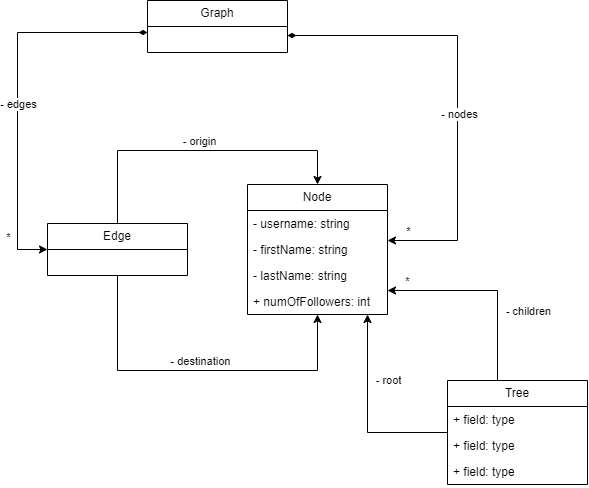

The diagram above was exported from draw.io. Its source (the exported page's mxGraphModel, read from the mxfile embedded in the PNG):
<mxGraphModel dx="1167" dy="638" grid="1" gridSize="10" guides="1" tooltips="1" connect="1" arrows="1" fold="1" page="1" pageScale="1" pageWidth="1169" pageHeight="827" math="0" shadow="0">
  <root>
    <mxCell id="0" />
    <mxCell id="1" parent="0" />
    <mxCell id="p09kfiaXmydC3m4r7lnP-1" value="Node" style="swimlane;fontStyle=0;childLayout=stackLayout;horizontal=1;startSize=26;fillColor=none;horizontalStack=0;resizeParent=1;resizeParentMax=0;resizeLast=0;collapsible=1;marginBottom=0;whiteSpace=wrap;html=1;" vertex="1" parent="1">
      <mxGeometry x="530" y="356" width="140" height="130" as="geometry">
        <mxRectangle x="710" y="304" width="70" height="30" as="alternateBounds" />
      </mxGeometry>
    </mxCell>
    <mxCell id="p09kfiaXmydC3m4r7lnP-2" value="- username: string" style="text;strokeColor=none;fillColor=none;align=left;verticalAlign=top;spacingLeft=4;spacingRight=4;overflow=hidden;rotatable=0;points=[[0,0.5],[1,0.5]];portConstraint=eastwest;whiteSpace=wrap;html=1;" vertex="1" parent="p09kfiaXmydC3m4r7lnP-1">
      <mxGeometry y="26" width="140" height="26" as="geometry" />
    </mxCell>
    <mxCell id="p09kfiaXmydC3m4r7lnP-3" value="- firstName: string" style="text;strokeColor=none;fillColor=none;align=left;verticalAlign=top;spacingLeft=4;spacingRight=4;overflow=hidden;rotatable=0;points=[[0,0.5],[1,0.5]];portConstraint=eastwest;whiteSpace=wrap;html=1;" vertex="1" parent="p09kfiaXmydC3m4r7lnP-1">
      <mxGeometry y="52" width="140" height="26" as="geometry" />
    </mxCell>
    <mxCell id="p09kfiaXmydC3m4r7lnP-4" value="- lastName: string" style="text;strokeColor=none;fillColor=none;align=left;verticalAlign=top;spacingLeft=4;spacingRight=4;overflow=hidden;rotatable=0;points=[[0,0.5],[1,0.5]];portConstraint=eastwest;whiteSpace=wrap;html=1;" vertex="1" parent="p09kfiaXmydC3m4r7lnP-1">
      <mxGeometry y="78" width="140" height="26" as="geometry" />
    </mxCell>
    <mxCell id="QKuOgaQRlvvltxCKDZ_4-13" value="+ numOfFollowers: int" style="text;strokeColor=none;fillColor=none;align=left;verticalAlign=top;spacingLeft=4;spacingRight=4;overflow=hidden;rotatable=0;points=[[0,0.5],[1,0.5]];portConstraint=eastwest;whiteSpace=wrap;html=1;" vertex="1" parent="p09kfiaXmydC3m4r7lnP-1">
      <mxGeometry y="104" width="140" height="26" as="geometry" />
    </mxCell>
    <mxCell id="p09kfiaXmydC3m4r7lnP-14" style="edgeStyle=orthogonalEdgeStyle;rounded=0;orthogonalLoop=1;jettySize=auto;html=1;" edge="1" parent="1" source="QKuOgaQRlvvltxCKDZ_4-1" target="p09kfiaXmydC3m4r7lnP-1">
      <mxGeometry relative="1" as="geometry">
        <Array as="points">
          <mxPoint x="650" y="604" />
        </Array>
      </mxGeometry>
    </mxCell>
    <mxCell id="p09kfiaXmydC3m4r7lnP-15" value="- root" style="edgeLabel;html=1;align=center;verticalAlign=middle;resizable=0;points=[];" connectable="0" vertex="1" parent="p09kfiaXmydC3m4r7lnP-14">
      <mxGeometry x="0.3228" y="-2" relative="1" as="geometry">
        <mxPoint x="18" y="-1" as="offset" />
      </mxGeometry>
    </mxCell>
    <mxCell id="p09kfiaXmydC3m4r7lnP-18" style="edgeStyle=orthogonalEdgeStyle;rounded=0;orthogonalLoop=1;jettySize=auto;html=1;" edge="1" parent="1" source="QKuOgaQRlvvltxCKDZ_4-1" target="p09kfiaXmydC3m4r7lnP-1">
      <mxGeometry relative="1" as="geometry">
        <Array as="points">
          <mxPoint x="780" y="462" />
        </Array>
      </mxGeometry>
    </mxCell>
    <mxCell id="p09kfiaXmydC3m4r7lnP-19" value="- children" style="edgeLabel;html=1;align=center;verticalAlign=middle;resizable=0;points=[];" connectable="0" vertex="1" parent="p09kfiaXmydC3m4r7lnP-18">
      <mxGeometry x="0.2524" relative="1" as="geometry">
        <mxPoint x="66" y="20" as="offset" />
      </mxGeometry>
    </mxCell>
    <mxCell id="p09kfiaXmydC3m4r7lnP-20" value="*" style="edgeLabel;html=1;align=center;verticalAlign=middle;resizable=0;points=[];" connectable="0" vertex="1" parent="p09kfiaXmydC3m4r7lnP-18">
      <mxGeometry x="0.7476" relative="1" as="geometry">
        <mxPoint x="-6" y="-10" as="offset" />
      </mxGeometry>
    </mxCell>
    <mxCell id="QKuOgaQRlvvltxCKDZ_4-1" value="Tree" style="swimlane;fontStyle=0;childLayout=stackLayout;horizontal=1;startSize=26;fillColor=none;horizontalStack=0;resizeParent=1;resizeParentMax=0;resizeLast=0;collapsible=1;marginBottom=0;whiteSpace=wrap;html=1;" vertex="1" parent="1">
      <mxGeometry x="730" y="552" width="140" height="104" as="geometry" />
    </mxCell>
    <mxCell id="QKuOgaQRlvvltxCKDZ_4-2" value="+ field: type" style="text;strokeColor=none;fillColor=none;align=left;verticalAlign=top;spacingLeft=4;spacingRight=4;overflow=hidden;rotatable=0;points=[[0,0.5],[1,0.5]];portConstraint=eastwest;whiteSpace=wrap;html=1;" vertex="1" parent="QKuOgaQRlvvltxCKDZ_4-1">
      <mxGeometry y="26" width="140" height="26" as="geometry" />
    </mxCell>
    <mxCell id="QKuOgaQRlvvltxCKDZ_4-3" value="+ field: type" style="text;strokeColor=none;fillColor=none;align=left;verticalAlign=top;spacingLeft=4;spacingRight=4;overflow=hidden;rotatable=0;points=[[0,0.5],[1,0.5]];portConstraint=eastwest;whiteSpace=wrap;html=1;" vertex="1" parent="QKuOgaQRlvvltxCKDZ_4-1">
      <mxGeometry y="52" width="140" height="26" as="geometry" />
    </mxCell>
    <mxCell id="QKuOgaQRlvvltxCKDZ_4-4" value="+ field: type" style="text;strokeColor=none;fillColor=none;align=left;verticalAlign=top;spacingLeft=4;spacingRight=4;overflow=hidden;rotatable=0;points=[[0,0.5],[1,0.5]];portConstraint=eastwest;whiteSpace=wrap;html=1;" vertex="1" parent="QKuOgaQRlvvltxCKDZ_4-1">
      <mxGeometry y="78" width="140" height="26" as="geometry" />
    </mxCell>
    <mxCell id="p09kfiaXmydC3m4r7lnP-9" style="edgeStyle=orthogonalEdgeStyle;rounded=0;orthogonalLoop=1;jettySize=auto;html=1;startArrow=diamondThin;startFill=1;" edge="1" parent="1" source="QKuOgaQRlvvltxCKDZ_4-5" target="QKuOgaQRlvvltxCKDZ_4-9">
      <mxGeometry relative="1" as="geometry">
        <Array as="points">
          <mxPoint x="300" y="204" />
          <mxPoint x="300" y="421" />
        </Array>
      </mxGeometry>
    </mxCell>
    <mxCell id="p09kfiaXmydC3m4r7lnP-11" value="- edges" style="edgeLabel;html=1;align=center;verticalAlign=middle;resizable=0;points=[];" connectable="0" vertex="1" parent="p09kfiaXmydC3m4r7lnP-9">
      <mxGeometry x="0.082" y="2" relative="1" as="geometry">
        <mxPoint x="-2" y="-3" as="offset" />
      </mxGeometry>
    </mxCell>
    <mxCell id="p09kfiaXmydC3m4r7lnP-21" value="*" style="edgeLabel;html=1;align=center;verticalAlign=middle;resizable=0;points=[];" connectable="0" vertex="1" parent="p09kfiaXmydC3m4r7lnP-9">
      <mxGeometry x="0.7732" relative="1" as="geometry">
        <mxPoint x="-10" as="offset" />
      </mxGeometry>
    </mxCell>
    <mxCell id="p09kfiaXmydC3m4r7lnP-10" style="edgeStyle=orthogonalEdgeStyle;rounded=0;orthogonalLoop=1;jettySize=auto;html=1;startArrow=diamondThin;startFill=1;" edge="1" parent="1" source="QKuOgaQRlvvltxCKDZ_4-5" target="p09kfiaXmydC3m4r7lnP-1">
      <mxGeometry relative="1" as="geometry">
        <Array as="points">
          <mxPoint x="740" y="207" />
          <mxPoint x="740" y="412" />
        </Array>
      </mxGeometry>
    </mxCell>
    <mxCell id="p09kfiaXmydC3m4r7lnP-12" value="- nodes" style="edgeLabel;html=1;align=center;verticalAlign=middle;resizable=0;points=[];" connectable="0" vertex="1" parent="p09kfiaXmydC3m4r7lnP-10">
      <mxGeometry x="0.1178" y="1" relative="1" as="geometry">
        <mxPoint as="offset" />
      </mxGeometry>
    </mxCell>
    <mxCell id="p09kfiaXmydC3m4r7lnP-22" value="*" style="edgeLabel;html=1;align=center;verticalAlign=middle;resizable=0;points=[];" connectable="0" vertex="1" parent="p09kfiaXmydC3m4r7lnP-10">
      <mxGeometry x="0.9056" relative="1" as="geometry">
        <mxPoint y="-10" as="offset" />
      </mxGeometry>
    </mxCell>
    <mxCell id="QKuOgaQRlvvltxCKDZ_4-5" value="Graph" style="swimlane;fontStyle=0;childLayout=stackLayout;horizontal=1;startSize=26;fillColor=none;horizontalStack=0;resizeParent=1;resizeParentMax=0;resizeLast=0;collapsible=1;marginBottom=0;whiteSpace=wrap;html=1;" vertex="1" parent="1">
      <mxGeometry x="430" y="172" width="140" height="52" as="geometry" />
    </mxCell>
    <mxCell id="p09kfiaXmydC3m4r7lnP-5" style="edgeStyle=orthogonalEdgeStyle;rounded=0;orthogonalLoop=1;jettySize=auto;html=1;entryX=0.5;entryY=0;entryDx=0;entryDy=0;" edge="1" parent="1" source="QKuOgaQRlvvltxCKDZ_4-9" target="p09kfiaXmydC3m4r7lnP-1">
      <mxGeometry relative="1" as="geometry">
        <Array as="points">
          <mxPoint x="400" y="322" />
          <mxPoint x="600" y="322" />
        </Array>
      </mxGeometry>
    </mxCell>
    <mxCell id="p09kfiaXmydC3m4r7lnP-7" value="- origin" style="edgeLabel;html=1;align=center;verticalAlign=middle;resizable=0;points=[];" connectable="0" vertex="1" parent="p09kfiaXmydC3m4r7lnP-5">
      <mxGeometry x="-0.1131" y="4" relative="1" as="geometry">
        <mxPoint x="18" y="-6" as="offset" />
      </mxGeometry>
    </mxCell>
    <mxCell id="p09kfiaXmydC3m4r7lnP-6" style="edgeStyle=orthogonalEdgeStyle;rounded=0;orthogonalLoop=1;jettySize=auto;html=1;" edge="1" parent="1" source="QKuOgaQRlvvltxCKDZ_4-9" target="p09kfiaXmydC3m4r7lnP-1">
      <mxGeometry relative="1" as="geometry">
        <Array as="points">
          <mxPoint x="400" y="542" />
          <mxPoint x="600" y="542" />
        </Array>
      </mxGeometry>
    </mxCell>
    <mxCell id="p09kfiaXmydC3m4r7lnP-8" value="- destination" style="edgeLabel;html=1;align=center;verticalAlign=middle;resizable=0;points=[];" connectable="0" vertex="1" parent="p09kfiaXmydC3m4r7lnP-6">
      <mxGeometry x="0.0034" y="4" relative="1" as="geometry">
        <mxPoint x="2" y="-6" as="offset" />
      </mxGeometry>
    </mxCell>
    <mxCell id="QKuOgaQRlvvltxCKDZ_4-9" value="Edge" style="swimlane;fontStyle=0;childLayout=stackLayout;horizontal=1;startSize=26;fillColor=none;horizontalStack=0;resizeParent=1;resizeParentMax=0;resizeLast=0;collapsible=1;marginBottom=0;whiteSpace=wrap;html=1;" vertex="1" parent="1">
      <mxGeometry x="330" y="395" width="140" height="52" as="geometry" />
    </mxCell>
  </root>
</mxGraphModel>